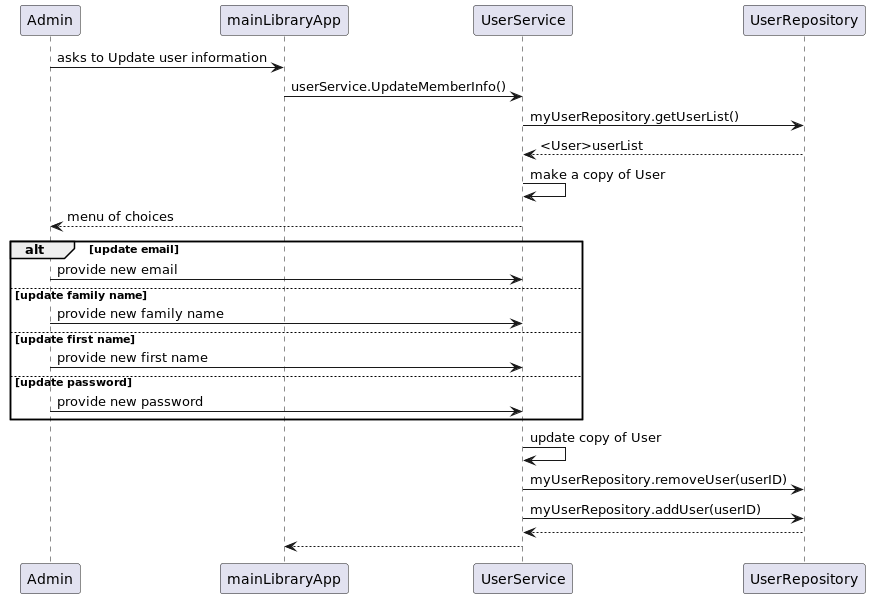

The diagram above was rendered by PlantUML. Its source (embedded in the PNG):
@startuml

Admin -> mainLibraryApp: asks to Update user information
mainLibraryApp -> UserService:userService.UpdateMemberInfo()

UserService -> UserRepository:myUserRepository.getUserList()
UserService <-- UserRepository:<User>userList
UserService -> UserService: make a copy of User
Admin <--UserService: menu of choices
alt update email
Admin -> UserService: provide new email
else update family name
Admin -> UserService: provide new family name
else update first name
Admin -> UserService: provide new first name
else update password
Admin -> UserService: provide new password
end
UserService -> UserService: update copy of User

UserService -> UserRepository:myUserRepository.removeUser(userID)
UserService -> UserRepository:myUserRepository.addUser(userID)
UserService <-- UserRepository
mainLibraryApp <-- UserService

@enduml